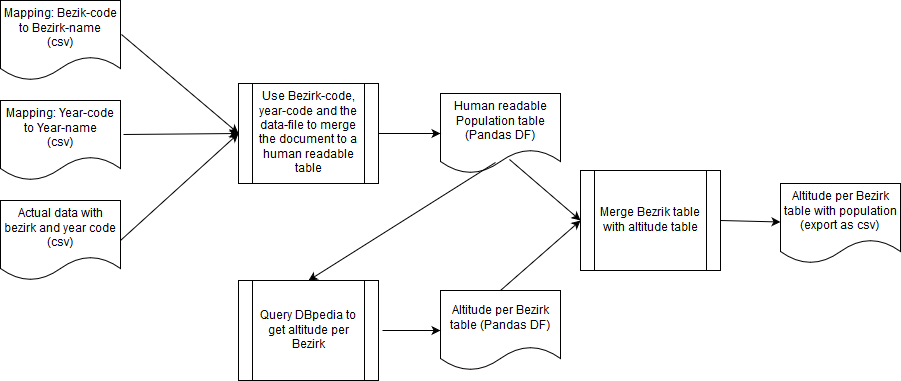

The diagram above was exported from draw.io. Its source (the exported page's mxGraphModel, read from the mxfile embedded in the PNG):
<mxGraphModel dx="1396" dy="794" grid="1" gridSize="10" guides="1" tooltips="1" connect="1" arrows="1" fold="1" page="1" pageScale="1" pageWidth="827" pageHeight="1169" math="0" shadow="0">
  <root>
    <mxCell id="0" />
    <mxCell id="1" parent="0" />
    <mxCell id="2" value="&lt;div&gt;Mapping: Bezik-code to Bezirk-name&lt;/div&gt;&lt;div&gt;(csv)&lt;br&gt;&lt;/div&gt;" style="shape=document;whiteSpace=wrap;html=1;boundedLbl=1;" vertex="1" parent="1">
      <mxGeometry x="20" y="110" width="120" height="80" as="geometry" />
    </mxCell>
    <mxCell id="3" value="&lt;div&gt;Actual data with bezirk and year code&lt;/div&gt;&lt;div&gt;(csv)&lt;br&gt;&lt;/div&gt;" style="shape=document;whiteSpace=wrap;html=1;boundedLbl=1;" vertex="1" parent="1">
      <mxGeometry x="20" y="310" width="120" height="80" as="geometry" />
    </mxCell>
    <mxCell id="4" value="&lt;div&gt;Mapping: Year-code to Year-name&lt;/div&gt;&lt;div&gt;(csv)&lt;br&gt;&lt;/div&gt;" style="shape=document;whiteSpace=wrap;html=1;boundedLbl=1;" vertex="1" parent="1">
      <mxGeometry x="20" y="210" width="120" height="80" as="geometry" />
    </mxCell>
    <mxCell id="5" value="" style="endArrow=classic;html=1;exitX=1;exitY=0.5;exitDx=0;exitDy=0;entryX=0;entryY=0.5;entryDx=0;entryDy=0;" edge="1" source="3" target="8" parent="1">
      <mxGeometry width="50" height="50" relative="1" as="geometry">
        <mxPoint x="150" y="360" as="sourcePoint" />
        <mxPoint x="240" y="240" as="targetPoint" />
      </mxGeometry>
    </mxCell>
    <mxCell id="6" value="" style="endArrow=classic;html=1;exitX=1.008;exitY=0.425;exitDx=0;exitDy=0;exitPerimeter=0;entryX=0;entryY=0.5;entryDx=0;entryDy=0;" edge="1" source="2" target="8" parent="1">
      <mxGeometry width="50" height="50" relative="1" as="geometry">
        <mxPoint x="190" y="250" as="sourcePoint" />
        <mxPoint x="240" y="240" as="targetPoint" />
      </mxGeometry>
    </mxCell>
    <mxCell id="7" value="" style="endArrow=classic;html=1;exitX=1.025;exitY=0.425;exitDx=0;exitDy=0;exitPerimeter=0;entryX=0;entryY=0.5;entryDx=0;entryDy=0;" edge="1" source="4" target="8" parent="1">
      <mxGeometry width="50" height="50" relative="1" as="geometry">
        <mxPoint x="140" y="270" as="sourcePoint" />
        <mxPoint x="240" y="240" as="targetPoint" />
      </mxGeometry>
    </mxCell>
    <mxCell id="8" value="Use Bezirk-code, year-code and the data-file to merge the document to a human readable table" style="shape=process;whiteSpace=wrap;html=1;backgroundOutline=1;" vertex="1" parent="1">
      <mxGeometry x="258" y="193" width="140" height="100" as="geometry" />
    </mxCell>
    <mxCell id="9" value="Human readable Population table (Pandas DF)" style="shape=document;whiteSpace=wrap;html=1;boundedLbl=1;" vertex="1" parent="1">
      <mxGeometry x="460" y="203" width="120" height="80" as="geometry" />
    </mxCell>
    <mxCell id="10" value="" style="endArrow=classic;html=1;exitX=1;exitY=0.5;exitDx=0;exitDy=0;entryX=0;entryY=0.5;entryDx=0;entryDy=0;" edge="1" source="8" target="9" parent="1">
      <mxGeometry width="50" height="50" relative="1" as="geometry">
        <mxPoint x="440" y="350" as="sourcePoint" />
        <mxPoint x="490" y="300" as="targetPoint" />
      </mxGeometry>
    </mxCell>
    <mxCell id="11" value="&lt;div&gt;Query DBpedia to get altitude per Bezirk&lt;/div&gt;" style="shape=process;whiteSpace=wrap;html=1;backgroundOutline=1;" vertex="1" parent="1">
      <mxGeometry x="258" y="390" width="140" height="100" as="geometry" />
    </mxCell>
    <mxCell id="12" value="" style="endArrow=classic;html=1;exitX=0.458;exitY=0.863;exitDx=0;exitDy=0;exitPerimeter=0;entryX=0.5;entryY=0;entryDx=0;entryDy=0;" edge="1" source="9" target="11" parent="1">
      <mxGeometry width="50" height="50" relative="1" as="geometry">
        <mxPoint x="20" y="560" as="sourcePoint" />
        <mxPoint x="70" y="510" as="targetPoint" />
      </mxGeometry>
    </mxCell>
    <mxCell id="13" value="Altitude per Bezirk table (Pandas DF)" style="shape=document;whiteSpace=wrap;html=1;boundedLbl=1;" vertex="1" parent="1">
      <mxGeometry x="460" y="400" width="120" height="80" as="geometry" />
    </mxCell>
    <mxCell id="14" value="" style="endArrow=classic;html=1;" edge="1" target="13" parent="1">
      <mxGeometry width="50" height="50" relative="1" as="geometry">
        <mxPoint x="402" y="440" as="sourcePoint" />
        <mxPoint x="430" y="530" as="targetPoint" />
      </mxGeometry>
    </mxCell>
    <mxCell id="15" value="Merge Bezrik table with altitude table" style="shape=process;whiteSpace=wrap;html=1;backgroundOutline=1;" vertex="1" parent="1">
      <mxGeometry x="600" y="280" width="140" height="100" as="geometry" />
    </mxCell>
    <mxCell id="16" value="" style="endArrow=classic;html=1;entryX=0;entryY=0.5;entryDx=0;entryDy=0;exitX=0.5;exitY=0;exitDx=0;exitDy=0;" edge="1" source="13" target="15" parent="1">
      <mxGeometry width="50" height="50" relative="1" as="geometry">
        <mxPoint x="540" y="400" as="sourcePoint" />
        <mxPoint x="590" y="350" as="targetPoint" />
      </mxGeometry>
    </mxCell>
    <mxCell id="17" value="" style="endArrow=classic;html=1;exitX=0.575;exitY=0.825;exitDx=0;exitDy=0;exitPerimeter=0;" edge="1" source="9" parent="1">
      <mxGeometry width="50" height="50" relative="1" as="geometry">
        <mxPoint x="510" y="370" as="sourcePoint" />
        <mxPoint x="600" y="330" as="targetPoint" />
      </mxGeometry>
    </mxCell>
    <mxCell id="18" value="&lt;div&gt;Altitude per Bezirk table with population&lt;/div&gt;&lt;div&gt;(export as csv)&lt;br&gt;&lt;/div&gt;" style="shape=document;whiteSpace=wrap;html=1;boundedLbl=1;" vertex="1" parent="1">
      <mxGeometry x="800" y="293" width="120" height="80" as="geometry" />
    </mxCell>
    <mxCell id="19" value="" style="endArrow=classic;html=1;exitX=1;exitY=0.5;exitDx=0;exitDy=0;" edge="1" source="15" target="18" parent="1">
      <mxGeometry width="50" height="50" relative="1" as="geometry">
        <mxPoint x="770" y="440" as="sourcePoint" />
        <mxPoint x="820" y="390" as="targetPoint" />
      </mxGeometry>
    </mxCell>
  </root>
</mxGraphModel>